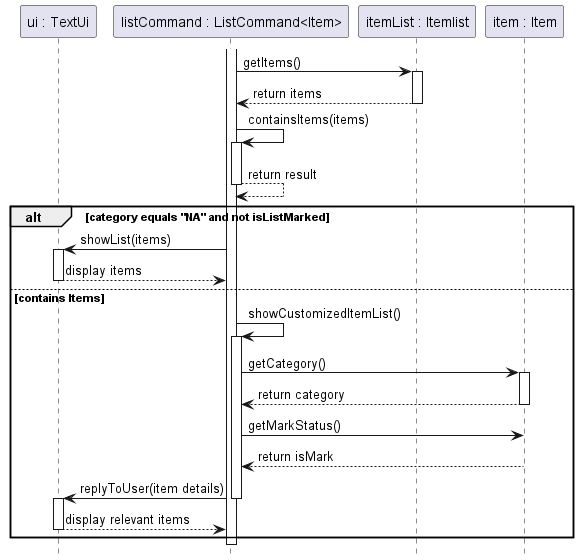

The diagram above was rendered by PlantUML. Its source (embedded in the PNG):
@startuml
participant "ui : TextUi" as UI
participant "listCommand : ListCommand<Item>" as ListCommand
participant "itemList : Itemlist" as Itemlist
participant "item : Item" as Item

activate ListCommand

ListCommand -> Itemlist : getItems()
activate Itemlist
Itemlist --> ListCommand : return items
deactivate Itemlist

ListCommand -> ListCommand : containsItems(items)
activate ListCommand
ListCommand --> ListCommand : return result
deactivate ListCommand

alt category equals "NA" and not isListMarked
    ListCommand -> UI : showList(items)
    activate UI
    UI --> ListCommand : display items
    deactivate UI
else contains Items
    ListCommand -> ListCommand : showCustomizedItemList()
    activate ListCommand
    ListCommand -> Item : getCategory()
    activate Item
    Item --> ListCommand : return category
    deactivate Item
    ListCommand -> Item : getMarkStatus()
    Item --> ListCommand : return isMark
    ListCommand -> UI : replyToUser(item details)
    deactivate ListCommand
    activate UI
    UI --> ListCommand : display relevant items
    deactivate UI
end
hide footbox
deactivate ListCommand
@enduml